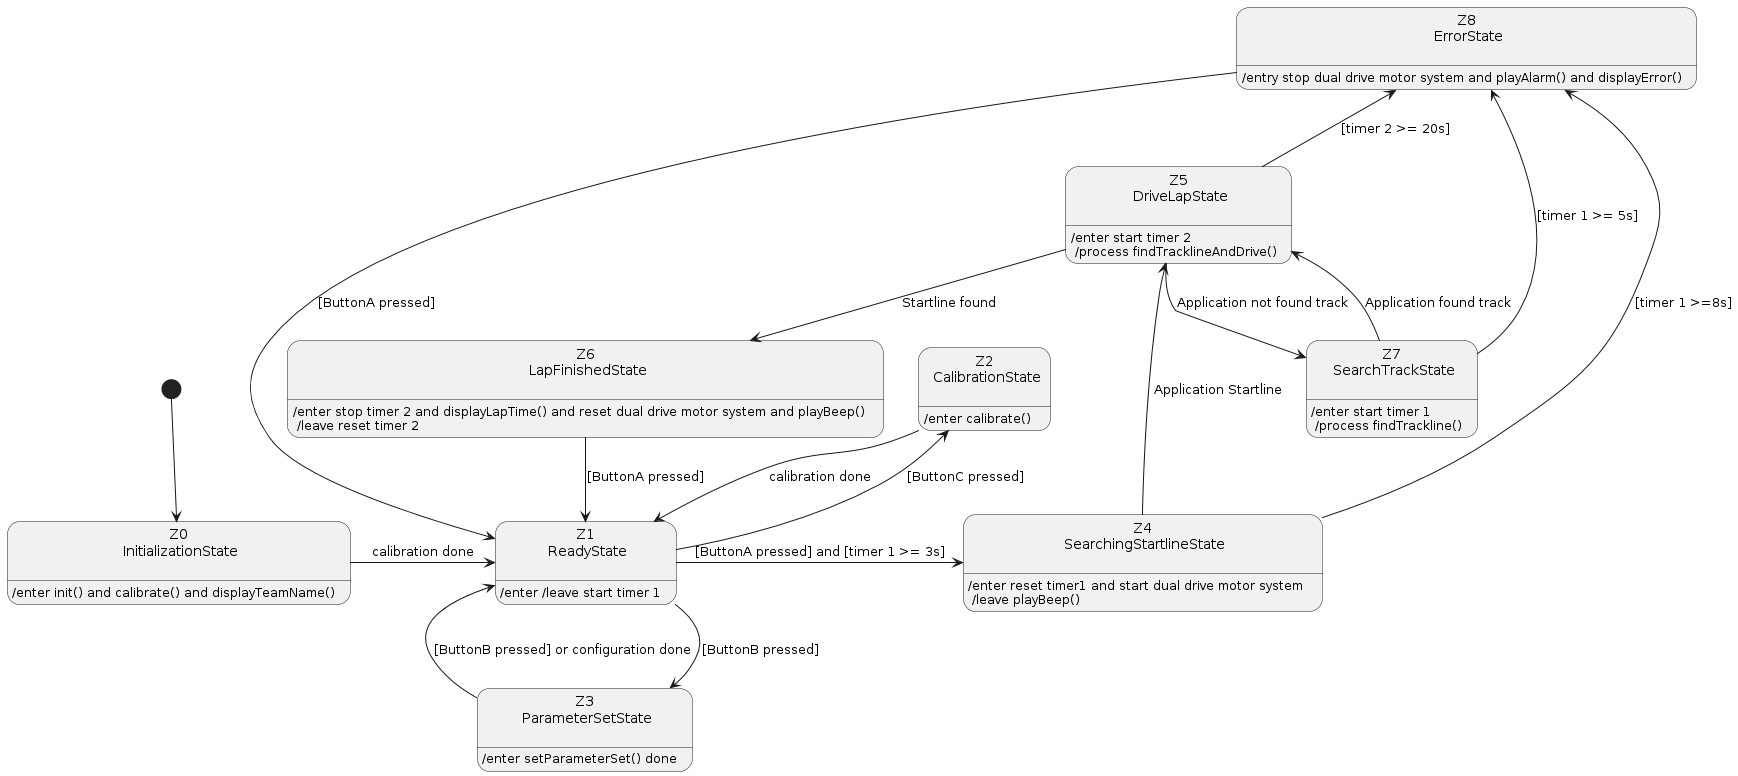

The diagram above was rendered by PlantUML. Its source (embedded in the PNG):
@startuml
[*] --> State1

state State1 as "Z0\n InitializationState\n": /enter init() and calibrate() and displayTeamName() 
state State2 as "Z1\n ReadyState\n": /enter /leave start timer 1
state State3 as "Z2\n CalibrationState\n": /enter calibrate()
state State4 as "Z3\n ParameterSetState\n": /enter setParameterSet() done
state State5 as "Z4\n SearchingStartlineState\n": /enter reset timer1 and start dual drive motor system \n /leave playBeep()
state State6 as "Z5\n DriveLapState\n": /enter start timer 2 \n /process findTracklineAndDrive()
state State7 as "Z6\n LapFinishedState\n": /enter stop timer 2 and displayLapTime() and reset dual drive motor system and playBeep() \n /leave reset timer 2
state State8 as "Z7\n SearchTrackState\n": /enter start timer 1 \n /process findTrackline()
state State9 as "Z8\n ErrorState\n": /entry stop dual drive motor system and playAlarm() and displayError()

 
State1 -right--> State2 : calibration done
State2 -up-> State3 : [ButtonC pressed]
State2 -down-> State4 : [ButtonB pressed]
State2 -right-> State5 : [ButtonA pressed] and [timer 1 >= 3s]

State2 <-down- State3 : calibration done
State2 <-left- State4 : [ButtonB pressed] or configuration done

State5 -right-> State6 : Application Startline 
State6 -down-> State8 : Application not found track
State8 -up-> State6 : Application found track
State6 -down-> State7 : Startline found
State6 -up-> State9 : [timer 2 >= 20s]
State7 -down-> State2 : [ButtonA pressed]
State8 -up-> State9 : [timer 1 >= 5s]
State5 --> State9 : [timer 1 >=8s]
State9 -down-> State2 : [ButtonA pressed]
@enduml